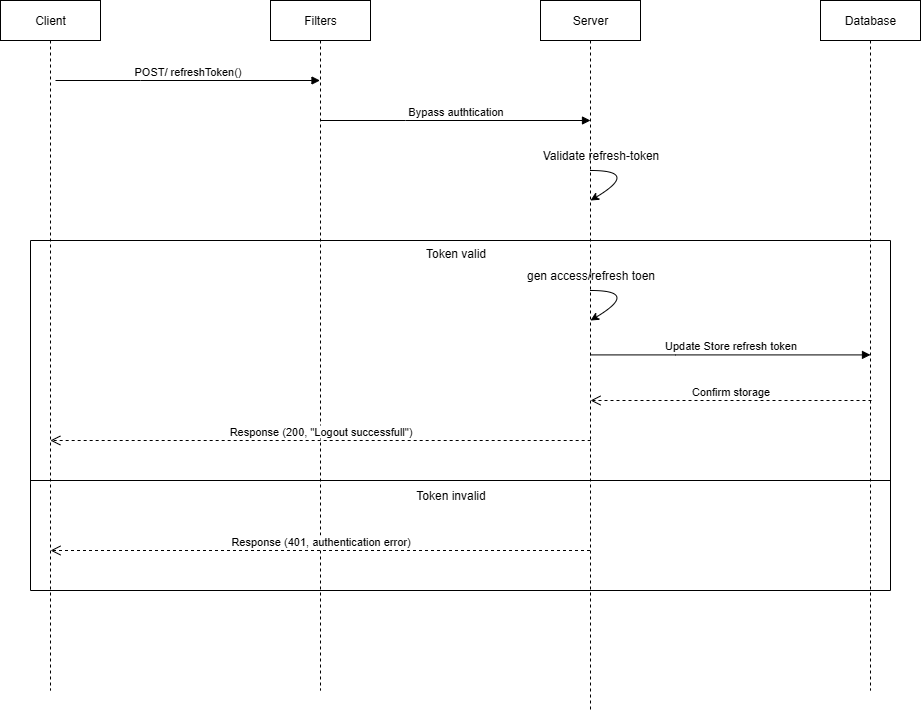

The diagram above was exported from draw.io. Its source (the exported page's mxGraphModel, read from the mxfile embedded in the PNG):
<mxGraphModel dx="1226" dy="675" grid="1" gridSize="10" guides="1" tooltips="1" connect="1" arrows="1" fold="1" page="1" pageScale="1" pageWidth="850" pageHeight="1100" math="0" shadow="0">
  <root>
    <mxCell id="0" />
    <mxCell id="1" parent="0" />
    <mxCell id="aM9ryv3xv72pqoxQDRHE-1" value="Client" style="shape=umlLifeline;perimeter=lifelinePerimeter;whiteSpace=wrap;html=1;container=0;dropTarget=0;collapsible=0;recursiveResize=0;outlineConnect=0;portConstraint=eastwest;newEdgeStyle={&quot;edgeStyle&quot;:&quot;elbowEdgeStyle&quot;,&quot;elbow&quot;:&quot;vertical&quot;,&quot;curved&quot;:0,&quot;rounded&quot;:0};" parent="1" vertex="1">
      <mxGeometry x="40" y="40" width="100" height="690" as="geometry" />
    </mxCell>
    <mxCell id="aM9ryv3xv72pqoxQDRHE-5" value="Filters" style="shape=umlLifeline;perimeter=lifelinePerimeter;whiteSpace=wrap;html=1;container=0;dropTarget=0;collapsible=0;recursiveResize=0;outlineConnect=0;portConstraint=eastwest;newEdgeStyle={&quot;edgeStyle&quot;:&quot;elbowEdgeStyle&quot;,&quot;elbow&quot;:&quot;vertical&quot;,&quot;curved&quot;:0,&quot;rounded&quot;:0};" parent="1" vertex="1">
      <mxGeometry x="310" y="40" width="100" height="690" as="geometry" />
    </mxCell>
    <mxCell id="aM9ryv3xv72pqoxQDRHE-7" value="POST/ refreshToken()" style="html=1;verticalAlign=bottom;endArrow=block;edgeStyle=elbowEdgeStyle;elbow=vertical;curved=0;rounded=0;" parent="1" target="aM9ryv3xv72pqoxQDRHE-5" edge="1">
      <mxGeometry relative="1" as="geometry">
        <mxPoint x="95" y="120" as="sourcePoint" />
        <Array as="points">
          <mxPoint x="180" y="120" />
        </Array>
        <mxPoint x="265" y="120" as="targetPoint" />
      </mxGeometry>
    </mxCell>
    <mxCell id="yyznatjpUiKWC3Sj3Sal-2" value="Server" style="shape=umlLifeline;perimeter=lifelinePerimeter;whiteSpace=wrap;html=1;container=0;dropTarget=0;collapsible=0;recursiveResize=0;outlineConnect=0;portConstraint=eastwest;newEdgeStyle={&quot;edgeStyle&quot;:&quot;elbowEdgeStyle&quot;,&quot;elbow&quot;:&quot;vertical&quot;,&quot;curved&quot;:0,&quot;rounded&quot;:0};" vertex="1" parent="1">
      <mxGeometry x="580" y="40" width="100" height="710" as="geometry" />
    </mxCell>
    <mxCell id="yyznatjpUiKWC3Sj3Sal-3" value="Bypass authtication" style="html=1;verticalAlign=bottom;endArrow=block;edgeStyle=elbowEdgeStyle;elbow=vertical;curved=0;rounded=0;" edge="1" parent="1">
      <mxGeometry relative="1" as="geometry">
        <mxPoint x="360" y="160" as="sourcePoint" />
        <Array as="points">
          <mxPoint x="445" y="160" />
        </Array>
        <mxPoint x="630" y="160" as="targetPoint" />
        <mxPoint as="offset" />
      </mxGeometry>
    </mxCell>
    <mxCell id="yyznatjpUiKWC3Sj3Sal-4" value="Database" style="shape=umlLifeline;perimeter=lifelinePerimeter;whiteSpace=wrap;html=1;container=0;dropTarget=0;collapsible=0;recursiveResize=0;outlineConnect=0;portConstraint=eastwest;newEdgeStyle={&quot;edgeStyle&quot;:&quot;elbowEdgeStyle&quot;,&quot;elbow&quot;:&quot;vertical&quot;,&quot;curved&quot;:0,&quot;rounded&quot;:0};" vertex="1" parent="1">
      <mxGeometry x="860" y="40" width="100" height="690" as="geometry" />
    </mxCell>
    <mxCell id="yyznatjpUiKWC3Sj3Sal-9" value="" style="endArrow=none;html=1;rounded=0;fontFamily=Helvetica;fontSize=12;fontColor=default;" edge="1" parent="1">
      <mxGeometry width="50" height="50" relative="1" as="geometry">
        <mxPoint x="70" y="280" as="sourcePoint" />
        <mxPoint x="930" y="280" as="targetPoint" />
      </mxGeometry>
    </mxCell>
    <mxCell id="yyznatjpUiKWC3Sj3Sal-10" value="" style="endArrow=none;html=1;rounded=0;fontFamily=Helvetica;fontSize=12;fontColor=default;" edge="1" parent="1">
      <mxGeometry width="50" height="50" relative="1" as="geometry">
        <mxPoint x="70" y="280" as="sourcePoint" />
        <mxPoint x="70" y="630" as="targetPoint" />
      </mxGeometry>
    </mxCell>
    <mxCell id="yyznatjpUiKWC3Sj3Sal-12" value="" style="endArrow=none;html=1;rounded=0;fontFamily=Helvetica;fontSize=12;fontColor=default;" edge="1" parent="1">
      <mxGeometry width="50" height="50" relative="1" as="geometry">
        <mxPoint x="70" y="630" as="sourcePoint" />
        <mxPoint x="930" y="630" as="targetPoint" />
      </mxGeometry>
    </mxCell>
    <mxCell id="yyznatjpUiKWC3Sj3Sal-13" value="" style="endArrow=none;html=1;rounded=0;fontFamily=Helvetica;fontSize=12;fontColor=default;" edge="1" parent="1">
      <mxGeometry width="50" height="50" relative="1" as="geometry">
        <mxPoint x="930" y="280" as="sourcePoint" />
        <mxPoint x="930" y="630" as="targetPoint" />
      </mxGeometry>
    </mxCell>
    <mxCell id="yyznatjpUiKWC3Sj3Sal-14" value="" style="endArrow=none;html=1;rounded=0;fontFamily=Helvetica;fontSize=12;fontColor=default;" edge="1" parent="1">
      <mxGeometry width="50" height="50" relative="1" as="geometry">
        <mxPoint x="70" y="520" as="sourcePoint" />
        <mxPoint x="930" y="520" as="targetPoint" />
      </mxGeometry>
    </mxCell>
    <mxCell id="yyznatjpUiKWC3Sj3Sal-15" value="Token valid" style="text;html=1;align=center;verticalAlign=middle;resizable=0;points=[];autosize=1;strokeColor=none;fillColor=none;fontFamily=Helvetica;fontSize=12;fontColor=default;" vertex="1" parent="1">
      <mxGeometry x="455" y="278" width="80" height="30" as="geometry" />
    </mxCell>
    <mxCell id="yyznatjpUiKWC3Sj3Sal-16" value="Token invalid" style="text;html=1;align=center;verticalAlign=middle;resizable=0;points=[];autosize=1;strokeColor=none;fillColor=none;fontFamily=Helvetica;fontSize=12;fontColor=default;" vertex="1" parent="1">
      <mxGeometry x="445" y="520" width="90" height="30" as="geometry" />
    </mxCell>
    <mxCell id="yyznatjpUiKWC3Sj3Sal-21" value="Update Store refresh token" style="html=1;verticalAlign=bottom;endArrow=block;edgeStyle=elbowEdgeStyle;elbow=vertical;curved=0;rounded=0;" edge="1" parent="1">
      <mxGeometry relative="1" as="geometry">
        <mxPoint x="630" y="394.40999999999997" as="sourcePoint" />
        <Array as="points">
          <mxPoint x="715" y="394.40999999999997" />
        </Array>
        <mxPoint x="910" y="394.40999999999997" as="targetPoint" />
        <mxPoint as="offset" />
      </mxGeometry>
    </mxCell>
    <mxCell id="yyznatjpUiKWC3Sj3Sal-22" value="Confirm storage" style="html=1;verticalAlign=bottom;endArrow=open;dashed=1;endSize=8;edgeStyle=elbowEdgeStyle;elbow=vertical;curved=0;rounded=0;" edge="1" parent="1">
      <mxGeometry relative="1" as="geometry">
        <mxPoint x="630" y="440" as="targetPoint" />
        <Array as="points">
          <mxPoint x="836" y="440" />
        </Array>
        <mxPoint x="911" y="440" as="sourcePoint" />
      </mxGeometry>
    </mxCell>
    <mxCell id="yyznatjpUiKWC3Sj3Sal-23" value="Response (200, &quot;Logout successfull&quot;)" style="html=1;verticalAlign=bottom;endArrow=open;dashed=1;endSize=8;edgeStyle=elbowEdgeStyle;elbow=vertical;curved=0;rounded=0;" edge="1" parent="1">
      <mxGeometry relative="1" as="geometry">
        <mxPoint x="89.83352941176464" y="480" as="targetPoint" />
        <Array as="points">
          <mxPoint x="540.51" y="480" />
          <mxPoint x="566.51" y="530" />
        </Array>
        <mxPoint x="630.17" y="480" as="sourcePoint" />
      </mxGeometry>
    </mxCell>
    <mxCell id="yyznatjpUiKWC3Sj3Sal-24" value="Response (401, authentication error)" style="html=1;verticalAlign=bottom;endArrow=open;dashed=1;endSize=8;edgeStyle=elbowEdgeStyle;elbow=vertical;curved=0;rounded=0;" edge="1" parent="1" source="yyznatjpUiKWC3Sj3Sal-2">
      <mxGeometry relative="1" as="geometry">
        <mxPoint x="90" y="590" as="targetPoint" />
        <Array as="points">
          <mxPoint x="547" y="590" />
        </Array>
        <mxPoint x="611" y="590" as="sourcePoint" />
      </mxGeometry>
    </mxCell>
    <mxCell id="yyznatjpUiKWC3Sj3Sal-27" value="" style="curved=1;endArrow=classic;html=1;rounded=0;fontFamily=Helvetica;fontSize=12;fontColor=default;" edge="1" parent="1">
      <mxGeometry width="50" height="50" relative="1" as="geometry">
        <mxPoint x="630" y="210" as="sourcePoint" />
        <mxPoint x="630" y="240" as="targetPoint" />
        <Array as="points">
          <mxPoint x="680" y="210" />
        </Array>
      </mxGeometry>
    </mxCell>
    <mxCell id="yyznatjpUiKWC3Sj3Sal-28" value="Validate refresh-token" style="text;html=1;align=center;verticalAlign=middle;resizable=0;points=[];autosize=1;strokeColor=none;fillColor=none;fontFamily=Helvetica;fontSize=12;fontColor=default;" vertex="1" parent="1">
      <mxGeometry x="570" y="180" width="140" height="30" as="geometry" />
    </mxCell>
    <mxCell id="yyznatjpUiKWC3Sj3Sal-29" value="" style="curved=1;endArrow=classic;html=1;rounded=0;fontFamily=Helvetica;fontSize=12;fontColor=default;" edge="1" parent="1">
      <mxGeometry width="50" height="50" relative="1" as="geometry">
        <mxPoint x="630" y="330" as="sourcePoint" />
        <mxPoint x="630" y="360" as="targetPoint" />
        <Array as="points">
          <mxPoint x="680" y="330" />
        </Array>
      </mxGeometry>
    </mxCell>
    <mxCell id="yyznatjpUiKWC3Sj3Sal-30" value="gen access/refresh toen" style="text;html=1;align=center;verticalAlign=middle;resizable=0;points=[];autosize=1;strokeColor=none;fillColor=none;fontFamily=Helvetica;fontSize=12;fontColor=default;" vertex="1" parent="1">
      <mxGeometry x="555" y="300" width="150" height="30" as="geometry" />
    </mxCell>
  </root>
</mxGraphModel>